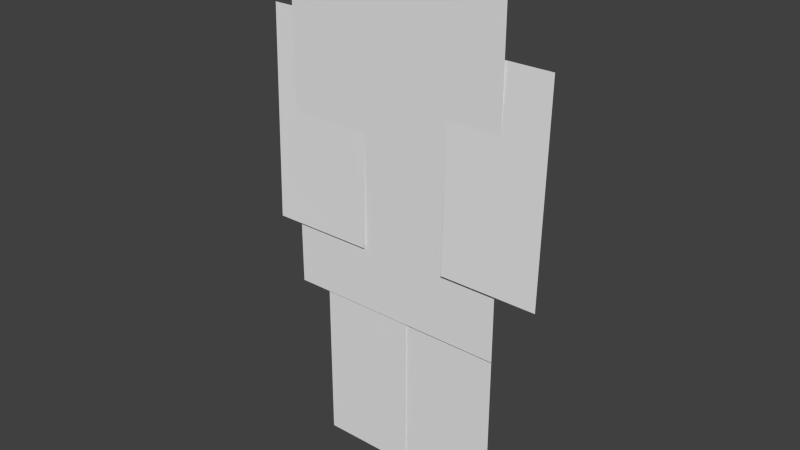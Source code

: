 # Source: Ork2.blend  (saved by Blender 2.76.0; exported with 4.5.12 LTS)
import bpy
from mathutils import Matrix  # noqa: F401  (used for matrix-valued properties, if any)

bpy.ops.wm.read_factory_settings(use_empty=True)
scene = bpy.context.scene
scene.name = 'Scene'

# ---- collections
col_collection_1 = bpy.data.collections.new('Collection 1'); scene.collection.children.link(col_collection_1)

# ---- materials (node trees are filled in below, after node groups)
mat_ork_1_tors = bpy.data.materials.new('ork#1 tors')
mat_ork_1_tors.alpha_threshold = 0.0
mat_ork_1_tors.use_transparent_shadow = False
mat_ork_1_tors.preview_render_type = 'CUBE'
mat_ork_1_tors.roughness = 0.5
mat_ork_1_rightleg = bpy.data.materials.new('ork#1 rightLeg')
mat_ork_1_rightleg.alpha_threshold = 0.0
mat_ork_1_rightleg.use_transparent_shadow = False
mat_ork_1_rightleg.roughness = 0.5
mat_ork_1_rightarm = bpy.data.materials.new('ork#1 rightArm')
mat_ork_1_rightarm.alpha_threshold = 0.0
mat_ork_1_rightarm.use_transparent_shadow = False
mat_ork_1_rightarm.roughness = 0.5
mat_ork_1_leftleg = bpy.data.materials.new('ork#1 leftLeg')
mat_ork_1_leftleg.alpha_threshold = 0.0
mat_ork_1_leftleg.use_transparent_shadow = False
mat_ork_1_leftleg.roughness = 0.5
mat_ork_1_leftarm = bpy.data.materials.new('ork#1 leftArm')
mat_ork_1_leftarm.alpha_threshold = 0.0
mat_ork_1_leftarm.use_transparent_shadow = False
mat_ork_1_leftarm.roughness = 0.5

# ---- material node trees

# ---- world
world_world = bpy.data.worlds.new('World'); scene.world = world_world
world_world.color = (0.05088, 0.05088, 0.05088)
world_world.use_sun_shadow = False
world_world.sun_shadow_jitter_overblur = 0.0
world_world.cycles.sampling_method = 'MANUAL'
world_world.cycles.sample_map_resolution = 256

# ---- meshes
me_ork_1_tors = bpy.data.meshes.new('ork#1 tors')
me_ork_1_tors.from_pydata([(-0.3097, -3.775e-08, -0.5), (0.3097, -3.775e-08, -0.5), (-0.3097, 3.775e-08, 0.5), (0.3097, 3.775e-08, 0.5)], [], [(0, 1, 3, 2)])
_uv = me_ork_1_tors.uv_layers.new(name='UVMap')
_uv.uv.foreach_set('vector', [0.0, 0.0, 1.0, 0.0, 1.0, 1.0, 0.0, 1.0])
me_ork_1_tors.materials.append(mat_ork_1_tors)
me_ork_1_tors.use_remesh_preserve_volume = False
me_ork_1_tors.use_remesh_preserve_attributes = False
me_ork_1_tors.use_mirror_vertex_groups = False
me_ork_1_tors.update()
me_ork_1_rightleg = bpy.data.meshes.new('ork#1 rightLeg')
me_ork_1_rightleg.from_pydata([(-0.1893, 0.009476, -0.634), (0.07399, 0.009476, -0.634), (-0.1893, 0.009476, 0.02502), (0.07399, 0.009476, 0.02502)], [], [(0, 1, 3, 2)])
_uv = me_ork_1_rightleg.uv_layers.new(name='UVMap')
_uv.uv.foreach_set('vector', [0.0, 0.0, 1.0, 0.0, 1.0, 1.0, 0.0, 1.0])
me_ork_1_rightleg.materials.append(mat_ork_1_rightleg)
me_ork_1_rightleg.use_remesh_preserve_volume = False
me_ork_1_rightleg.use_remesh_preserve_attributes = False
me_ork_1_rightleg.use_mirror_vertex_groups = False
me_ork_1_rightleg.update()
me_ork_1_rightarm = bpy.data.meshes.new('ork#1 rightArm')
me_ork_1_rightarm.from_pydata([(-0.1801, -0.01334, -0.514), (0.1076, -0.01334, -0.514), (-0.1801, 0.001604, 0.06253), (0.1076, 0.001604, 0.06253)], [], [(0, 1, 3, 2)])
_uv = me_ork_1_rightarm.uv_layers.new(name='UVMap')
_uv.uv.foreach_set('vector', [0.0, 0.0, 1.0, 0.0, 1.0, 1.0, 0.0, 1.0])
me_ork_1_rightarm.materials.append(mat_ork_1_rightarm)
me_ork_1_rightarm.use_remesh_preserve_volume = False
me_ork_1_rightarm.use_remesh_preserve_attributes = False
me_ork_1_rightarm.use_mirror_vertex_groups = False
me_ork_1_rightarm.update()
me_ork_1_leftleg = bpy.data.meshes.new('ork#1 leftLeg')
me_ork_1_leftleg.from_pydata([(-0.0777, 0.006308, -0.6453), (0.1983, 0.006308, -0.6453), (-0.0777, 0.006308, 0.006299), (0.1983, 0.006308, 0.006299)], [], [(0, 1, 3, 2)])
_uv = me_ork_1_leftleg.uv_layers.new(name='UVMap')
_uv.uv.foreach_set('vector', [0.0, 0.0, 1.0, 0.0, 1.0, 1.0, 0.0, 1.0])
me_ork_1_leftleg.materials.append(mat_ork_1_leftleg)
me_ork_1_leftleg.use_remesh_preserve_volume = False
me_ork_1_leftleg.use_remesh_preserve_attributes = False
me_ork_1_leftleg.use_mirror_vertex_groups = False
me_ork_1_leftleg.update()
me_ork_1_leftarm = bpy.data.meshes.new('ork#1 leftArm')
me_ork_1_leftarm.from_pydata([(-0.06671, -0.01518, -0.4926), (0.201, -0.01518, -0.4926), (-0.06671, 0.002181, 0.07039), (0.201, 0.002181, 0.07039)], [], [(0, 1, 3, 2)])
_uv = me_ork_1_leftarm.uv_layers.new(name='UVMap')
_uv.uv.foreach_set('vector', [0.0, 0.0, 1.0, 0.0, 1.0, 1.0, 0.0, 1.0])
me_ork_1_leftarm.materials.append(mat_ork_1_leftarm)
me_ork_1_leftarm.use_remesh_preserve_volume = False
me_ork_1_leftarm.use_remesh_preserve_attributes = False
me_ork_1_leftarm.use_mirror_vertex_groups = False
me_ork_1_leftarm.update()

# ---- objects
ob_ork_1_tors = bpy.data.objects.new('ork#1 tors', me_ork_1_tors)
ob_ork_1_rightleg = bpy.data.objects.new('ork#1 rightLeg', me_ork_1_rightleg)
ob_ork_1_rightarm = bpy.data.objects.new('ork#1 rightArm', me_ork_1_rightarm)
ob_ork_1_leftleg = bpy.data.objects.new('ork#1 leftLeg', me_ork_1_leftleg)
ob_ork_1_leftarm = bpy.data.objects.new('ork#1 leftArm', me_ork_1_leftarm)

# ---- transforms, parenting, visibility, modifiers, constraints
ob_ork_1_tors.location = (-0.04889, -0.04731, 2.611)
ob_ork_1_tors.scale = (2.938, 2.938, 2.938)
ob_ork_1_tors.lineart.crease_threshold = 0.0
ob_ork_1_rightleg.location = (-0.1388, -0.06592, 1.701)
ob_ork_1_rightleg.scale = (2.938, 2.938, 2.938)
ob_ork_1_rightleg.lineart.crease_threshold = 0.0
ob_ork_1_rightarm.location = (-0.614, -0.03167, 3.173)
ob_ork_1_rightarm.scale = (2.938, 2.938, 2.938)
ob_ork_1_rightarm.lineart.crease_threshold = 0.0
ob_ork_1_leftleg.location = (0.2656, -0.04735, 1.747)
ob_ork_1_leftleg.scale = (2.938, 2.938, 2.938)
ob_ork_1_leftleg.lineart.crease_threshold = 0.0
ob_ork_1_leftarm.location = (0.6226, -0.03834, 3.145)
ob_ork_1_leftarm.scale = (2.938, 2.938, 2.938)
ob_ork_1_leftarm.lineart.crease_threshold = 0.0

# ---- collection membership
col_collection_1.objects.link(ob_ork_1_tors)
col_collection_1.objects.link(ob_ork_1_rightleg)
col_collection_1.objects.link(ob_ork_1_rightarm)
col_collection_1.objects.link(ob_ork_1_leftleg)
col_collection_1.objects.link(ob_ork_1_leftarm)

# ---- scene / render settings (as saved in the file)
scene.frame_start = 1; scene.frame_end = 250; scene.frame_set(1)
scene.render.engine = 'BLENDER_EEVEE_NEXT'
scene.render.resolution_percentage = 50
scene.render.dither_intensity = 0.0
scene.cycles.use_denoising = False
scene.cycles.samples = 10
scene.cycles.sampling_pattern = 'TABULATED_SOBOL'
scene.cycles.light_sampling_threshold = 0.0
scene.cycles.use_adaptive_sampling = False
scene.cycles.use_light_tree = False
scene.cycles.blur_glossy = 0.0
scene.cycles.pixel_filter_type = 'GAUSSIAN'
scene.cycles.sample_clamp_indirect = 0.0
scene.view_settings.view_transform = 'Standard'
bpy.context.view_layer.update()

# ---- added for rendering (the .blend has no active camera and no usable light): camera, sun
cam_auto = bpy.data.cameras.new('AutoCamera')
cam_auto.lens = 50.0
cam_auto.sensor_width = 36.0
cam_auto.clip_end = 1000.0
ob_auto_camera = bpy.data.objects.new('AutoCamera', cam_auto)
scene.collection.objects.link(ob_auto_camera)
ob_auto_camera.location = (4.52403, -5.44179, 5.55041)
ob_auto_camera.rotation_euler = (1.09748, -7.21219e-08, 0.694738)
scene.camera = ob_auto_camera
light_auto_sun = bpy.data.lights.new('AutoSun', 'SUN')
light_auto_sun.energy = 3.0
light_auto_sun.angle = 0.0523599
ob_auto_sun = bpy.data.objects.new('AutoSun', light_auto_sun)
scene.collection.objects.link(ob_auto_sun)
ob_auto_sun.rotation_euler = (0.872665, 0.174533, 0.523599)
bpy.context.view_layer.update()
